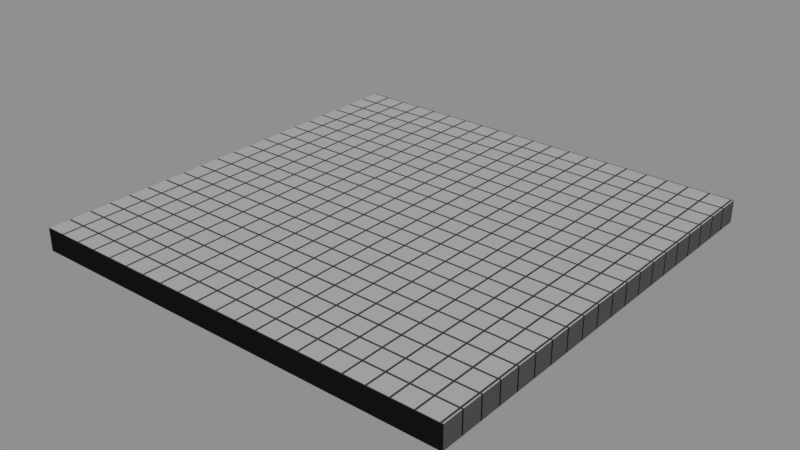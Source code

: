 # Source: walkway_plates.blend  (saved by Blender 2.79.0; exported with 4.5.12 LTS)
import bpy
from mathutils import Matrix  # noqa: F401  (used for matrix-valued properties, if any)

bpy.ops.wm.read_factory_settings(use_empty=True)
scene = bpy.context.scene
scene.name = 'Scene'

# ---- collections
col_collection_1 = bpy.data.collections.new('Collection 1'); scene.collection.children.link(col_collection_1)

# ---- materials (node trees are filled in below, after node groups)
mat_walkway_plates = bpy.data.materials.new('walkway plates')
mat_walkway_plates.alpha_threshold = 0.0
mat_walkway_plates.roughness = 0.5
mat_walkway_plates.line_color = (0.0, 0.0, 0.0, 1.0)

# ---- material node trees
mat_walkway_plates.use_nodes = True; mat_walkway_plates.node_tree.nodes.clear()
_N = mat_walkway_plates.node_tree.nodes; _L = mat_walkway_plates.node_tree.links
n0 = _N.new('ShaderNodeMapping'); n0.name = 'Mapping'; n0.location = (-452, 297)
n1 = _N.new('ShaderNodeTexCoord'); n1.name = 'Texture Coordinate'; n1.location = (-662, 280)
n2 = _N.new('ShaderNodeOutputMaterial'); n2.name = 'Material Output'; n2.location = (433, 166)
n3 = _N.new('ShaderNodeTexBrick'); n3.name = 'Brick Texture'; n3.location = (-162, 337)
n3.offset_frequency = 1
n3.squash_frequency = 1
n3.offset = 0.1
n3.inputs[1].default_value = (0.2, 0.2, 0.2, 1.0)
n3.inputs[3].default_value = (0.02064, 0.02064, 0.02064, 1.0)
n3.inputs[9].default_value = 0.5
n4 = _N.new('ShaderNodeValToRGB'); n4.name = 'ColorRamp'; n4.location = (117, 40)
while len(n4.color_ramp.elements) > 1: n4.color_ramp.elements.remove(n4.color_ramp.elements[-1])
n4.color_ramp.elements[0].position = 0.1298; n4.color_ramp.elements[0].color = (0.0, 0.0, 0.0, 1.0)
_e = n4.color_ramp.elements.new(0.7356); _e.color = (1.0, 1.0, 1.0, 1.0)
n5 = _N.new('ShaderNodeBsdfPrincipled'); n5.name = 'Principled BSDF'; n5.location = (165, 601)
n5.width = 150
n5.subsurface_method = 'BURLEY'
n5.inputs[2].default_value = 1.0
n5.inputs[3].default_value = 1.45
n5.inputs[9].default_value = (1.0, 1.0, 1.0)
n5.inputs[13].default_value = 0.0
n6 = _N.new('ShaderNodeDisplacement'); n6.name = 'Displacement'; n6.location = (0, 0)
n6.inputs[1].default_value = 0.0
n6.inputs[2].default_value = 0.1
_L.new(n3.outputs[0], n5.inputs[0])
_L.new(n0.outputs[0], n3.inputs[0])
_L.new(n1.outputs[3], n0.inputs[0])
_L.new(n3.outputs[0], n4.inputs[0])
_L.new(n5.outputs[0], n2.inputs[0])
_L.new(n4.outputs[0], n6.inputs[0])
_L.new(n6.outputs[0], n2.inputs[2])
n2.is_active_output = True

# ---- world
world_world = bpy.data.worlds.new('World'); scene.world = world_world
world_world.color = (0.277, 0.277, 0.277)
world_world.use_sun_shadow = False
world_world.sun_shadow_jitter_overblur = 0.0
world_world.cycles.sampling_method = 'MANUAL'

# ---- lights
light_sun = bpy.data.lights.new('Sun', 'SUN')
light_sun.transmission_factor = 0.0
light_sun.angle = 0.1993
light_sun.energy = 5.0
light_sun.shadow_buffer_clip_start = 0.5
light_sun.shadow_soft_size = 0.1
light_sun.shadow_cascade_max_distance = 1000.0

# ---- meshes
me_cube = bpy.data.meshes.new('Cube')
me_cube.from_pydata([(-1.0, -1.0, -0.05137), (-1.0, -1.0, 0.05137), (-1.0, 1.0, -0.05137), (-1.0, 1.0, 0.05137), (1.0, -1.0, -0.05137), (1.0, -1.0, 0.05137), (1.0, 1.0, -0.05137), (1.0, 1.0, 0.05137), (-1.0, 0.6667, -0.05137), (-1.0, 0.3333, -0.05137), (-1.0, -2.98e-08, -0.05137), (-1.0, -0.3333, -0.05137), (-1.0, -0.6667, -0.05137), (-1.0, -1.0, -0.03425), (-1.0, -1.0, -0.01712), (-1.0, -1.0, -8.584e-09), (-1.0, -1.0, 0.01712), (-1.0, -1.0, 0.03425), (-1.0, -0.6667, 0.05137), (-1.0, -0.3333, 0.05137), (-1.0, 2.98e-08, 0.05137), (-1.0, 0.3333, 0.05137), (-1.0, 0.6667, 0.05137), (-1.0, 1.0, 0.03425), (-1.0, 1.0, 0.01712), (-1.0, 1.0, -1.165e-08), (-1.0, 1.0, -0.01712), (-1.0, 1.0, -0.03425), (0.6667, 1.0, -0.05137), (0.3333, 1.0, -0.05137), (-2.98e-08, 1.0, -0.05137), (-0.3333, 1.0, -0.05137), (-0.6667, 1.0, -0.05137), (-0.6667, 1.0, 0.05137), (-0.3333, 1.0, 0.05137), (2.98e-08, 1.0, 0.05137), (0.3333, 1.0, 0.05137), (0.6667, 1.0, 0.05137), (1.0, 1.0, 0.03425), (1.0, 1.0, 0.01712), (1.0, 1.0, -1.165e-08), (1.0, 1.0, -0.01712), (1.0, 1.0, -0.03425), (1.0, -0.6667, -0.05137), (1.0, -0.3333, -0.05137), (1.0, 2.98e-08, -0.05137), (1.0, 0.3333, -0.05137), (1.0, 0.6667, -0.05137), (1.0, 0.6667, 0.05137), (1.0, 0.3333, 0.05137), (1.0, -2.98e-08, 0.05137), (1.0, -0.3333, 0.05137), (1.0, -0.6667, 0.05137), (1.0, -1.0, 0.03425), (1.0, -1.0, 0.01712), (1.0, -1.0, -1.165e-08), (1.0, -1.0, -0.01712), (1.0, -1.0, -0.03425), (-0.6667, -1.0, -0.05137), (-0.3333, -1.0, -0.05137), (2.98e-08, -1.0, -0.05137), (0.3333, -1.0, -0.05137), (0.6667, -1.0, -0.05137), (0.6667, -1.0, 0.05137), (0.3333, -1.0, 0.05137), (-2.98e-08, -1.0, 0.05137), (-0.3333, -1.0, 0.05137), (-0.6667, -1.0, 0.05137), (0.6667, 0.6667, 0.05137), (0.6667, 0.3333, 0.05137), (0.6667, -2.98e-08, 0.05137), (0.6667, -0.3333, 0.05137), (0.6667, -0.6667, 0.05137), (0.3333, 0.6667, 0.05137), (0.3333, 0.3333, 0.05137), (0.3333, -2.98e-08, 0.05137), (0.3333, -0.3333, 0.05137), (0.3333, -0.6667, 0.05137), (1.987e-08, 0.6667, 0.05137), (9.934e-09, 0.3333, 0.05137), (-8.882e-16, -2.98e-08, 0.05137), (-9.934e-09, -0.3333, 0.05137), (-1.987e-08, -0.6667, 0.05137), (-0.3333, 0.6667, 0.05137), (-0.3333, 0.3333, 0.05137), (-0.3333, -2.98e-08, 0.05137), (-0.3333, -0.3333, 0.05137), (-0.3333, -0.6667, 0.05137), (-0.6667, 0.6667, 0.05137), (-0.6667, 0.3333, 0.05137), (-0.6667, -2.98e-08, 0.05137), (-0.6667, -0.3333, 0.05137), (-0.6667, -0.6667, 0.05137), (-0.6667, 0.6667, -0.05137), (-0.6667, 0.3333, -0.05137), (-0.6667, -2.98e-08, -0.05137), (-0.6667, -0.3333, -0.05137), (-0.6667, -0.6667, -0.05137), (-0.3333, 0.6667, -0.05137), (-0.3333, 0.3333, -0.05137), (-0.3333, -2.98e-08, -0.05137), (-0.3333, -0.3333, -0.05137), (-0.3333, -0.6667, -0.05137), (-1.987e-08, 0.6667, -0.05137), (-9.934e-09, 0.3333, -0.05137), (8.882e-16, -2.98e-08, -0.05137), (9.934e-09, -0.3333, -0.05137), (1.987e-08, -0.6667, -0.05137), (0.3333, 0.6667, -0.05137), (0.3333, 0.3333, -0.05137), (0.3333, -2.98e-08, -0.05137), (0.3333, -0.3333, -0.05137), (0.3333, -0.6667, -0.05137), (0.6667, 0.6667, -0.05137), (0.6667, 0.3333, -0.05137), (0.6667, -2.98e-08, -0.05137), (0.6667, -0.3333, -0.05137), (0.6667, -0.6667, -0.05137), (0.6667, -1.0, -0.03425), (0.3333, -1.0, -0.03425), (-2.98e-08, -1.0, -0.03425), (-0.3333, -1.0, -0.03425), (-0.6667, -1.0, -0.03425), (0.6667, -1.0, -0.01712), (0.3333, -1.0, -0.01712), (-2.98e-08, -1.0, -0.01712), (-0.3333, -1.0, -0.01712), (-0.6667, -1.0, -0.01712), (0.6667, -1.0, -1.114e-08), (0.3333, -1.0, -1.063e-08), (-2.98e-08, -1.0, -1.012e-08), (-0.3333, -1.0, -9.605e-09), (-0.6667, -1.0, -9.095e-09), (0.6667, -1.0, 0.01712), (0.3333, -1.0, 0.01712), (-2.98e-08, -1.0, 0.01712), (-0.3333, -1.0, 0.01712), (-0.6667, -1.0, 0.01712), (0.6667, -1.0, 0.03425), (0.3333, -1.0, 0.03425), (-2.98e-08, -1.0, 0.03425), (-0.3333, -1.0, 0.03425), (-0.6667, -1.0, 0.03425), (1.0, 0.6667, -0.03425), (1.0, 0.3333, -0.03425), (1.0, -2.98e-08, -0.03425), (1.0, -0.3333, -0.03425), (1.0, -0.6667, -0.03425), (1.0, 0.6667, -0.01712), (1.0, 0.3333, -0.01712), (1.0, -2.98e-08, -0.01712), (1.0, -0.3333, -0.01712), (1.0, -0.6667, -0.01712), (1.0, 0.6667, -1.165e-08), (1.0, 0.3333, -1.165e-08), (1.0, -2.98e-08, -1.165e-08), (1.0, -0.3333, -1.165e-08), (1.0, -0.6667, -1.165e-08), (1.0, 0.6667, 0.01712), (1.0, 0.3333, 0.01712), (1.0, -2.98e-08, 0.01712), (1.0, -0.3333, 0.01712), (1.0, -0.6667, 0.01712), (1.0, 0.6667, 0.03425), (1.0, 0.3333, 0.03425), (1.0, -2.98e-08, 0.03425), (1.0, -0.3333, 0.03425), (1.0, -0.6667, 0.03425), (-0.6667, 1.0, -0.03425), (-0.3333, 1.0, -0.03425), (2.98e-08, 1.0, -0.03425), (0.3333, 1.0, -0.03425), (0.6667, 1.0, -0.03425), (-0.6667, 1.0, -0.01712), (-0.3333, 1.0, -0.01712), (2.98e-08, 1.0, -0.01712), (0.3333, 1.0, -0.01712), (0.6667, 1.0, -0.01712), (-0.6667, 1.0, -1.165e-08), (-0.3333, 1.0, -1.165e-08), (2.98e-08, 1.0, -1.165e-08), (0.3333, 1.0, -1.165e-08), (0.6667, 1.0, -1.165e-08), (-0.6667, 1.0, 0.01712), (-0.3333, 1.0, 0.01712), (2.98e-08, 1.0, 0.01712), (0.3333, 1.0, 0.01712), (0.6667, 1.0, 0.01712), (-0.6667, 1.0, 0.03425), (-0.3333, 1.0, 0.03425), (2.98e-08, 1.0, 0.03425), (0.3333, 1.0, 0.03425), (0.6667, 1.0, 0.03425), (-1.0, -0.6667, -0.03425), (-1.0, -0.3333, -0.03425), (-1.0, 2.98e-08, -0.03425), (-1.0, 0.3333, -0.03425), (-1.0, 0.6667, -0.03425), (-1.0, -0.6667, -0.01712), (-1.0, -0.3333, -0.01712), (-1.0, 2.98e-08, -0.01712), (-1.0, 0.3333, -0.01712), (-1.0, 0.6667, -0.01712), (-1.0, -0.6667, -9.095e-09), (-1.0, -0.3333, -9.605e-09), (-1.0, 2.98e-08, -1.012e-08), (-1.0, 0.3333, -1.063e-08), (-1.0, 0.6667, -1.114e-08), (-1.0, -0.6667, 0.01712), (-1.0, -0.3333, 0.01712), (-1.0, 2.98e-08, 0.01712), (-1.0, 0.3333, 0.01712), (-1.0, 0.6667, 0.01712), (-1.0, -0.6667, 0.03425), (-1.0, -0.3333, 0.03425), (-1.0, 2.98e-08, 0.03425), (-1.0, 0.3333, 0.03425), (-1.0, 0.6667, 0.03425)], [], [(217, 22, 3, 23), (192, 37, 7, 38), (167, 52, 5, 53), (142, 67, 1, 17), (117, 43, 4, 62), (92, 18, 1, 67), (52, 72, 63, 5), (72, 77, 64, 63), (77, 82, 65, 64), (82, 87, 66, 65), (87, 92, 67, 66), (7, 37, 68, 48), (48, 68, 69, 49), (49, 69, 70, 50), (50, 70, 71, 51), (51, 71, 72, 52), (37, 36, 73, 68), (68, 73, 74, 69), (69, 74, 75, 70), (70, 75, 76, 71), (71, 76, 77, 72), (36, 35, 78, 73), (73, 78, 79, 74), (74, 79, 80, 75), (75, 80, 81, 76), (76, 81, 82, 77), (35, 34, 83, 78), (78, 83, 84, 79), (79, 84, 85, 80), (80, 85, 86, 81), (81, 86, 87, 82), (34, 33, 88, 83), (83, 88, 89, 84), (84, 89, 90, 85), (85, 90, 91, 86), (86, 91, 92, 87), (33, 3, 22, 88), (88, 22, 21, 89), (89, 21, 20, 90), (90, 20, 19, 91), (91, 19, 18, 92), (12, 97, 58, 0), (97, 102, 59, 58), (102, 107, 60, 59), (107, 112, 61, 60), (112, 117, 62, 61), (2, 32, 93, 8), (8, 93, 94, 9), (9, 94, 95, 10), (10, 95, 96, 11), (11, 96, 97, 12), (32, 31, 98, 93), (93, 98, 99, 94), (94, 99, 100, 95), (95, 100, 101, 96), (96, 101, 102, 97), (31, 30, 103, 98), (98, 103, 104, 99), (99, 104, 105, 100), (100, 105, 106, 101), (101, 106, 107, 102), (30, 29, 108, 103), (103, 108, 109, 104), (104, 109, 110, 105), (105, 110, 111, 106), (106, 111, 112, 107), (29, 28, 113, 108), (108, 113, 114, 109), (109, 114, 115, 110), (110, 115, 116, 111), (111, 116, 117, 112), (28, 6, 47, 113), (113, 47, 46, 114), (114, 46, 45, 115), (115, 45, 44, 116), (116, 44, 43, 117), (58, 122, 13, 0), (122, 127, 14, 13), (127, 132, 15, 14), (132, 137, 16, 15), (137, 142, 17, 16), (4, 57, 118, 62), (62, 118, 119, 61), (61, 119, 120, 60), (60, 120, 121, 59), (59, 121, 122, 58), (57, 56, 123, 118), (118, 123, 124, 119), (119, 124, 125, 120), (120, 125, 126, 121), (121, 126, 127, 122), (56, 55, 128, 123), (123, 128, 129, 124), (124, 129, 130, 125), (125, 130, 131, 126), (126, 131, 132, 127), (55, 54, 133, 128), (128, 133, 134, 129), (129, 134, 135, 130), (130, 135, 136, 131), (131, 136, 137, 132), (54, 53, 138, 133), (133, 138, 139, 134), (134, 139, 140, 135), (135, 140, 141, 136), (136, 141, 142, 137), (53, 5, 63, 138), (138, 63, 64, 139), (139, 64, 65, 140), (140, 65, 66, 141), (141, 66, 67, 142), (43, 147, 57, 4), (147, 152, 56, 57), (152, 157, 55, 56), (157, 162, 54, 55), (162, 167, 53, 54), (6, 42, 143, 47), (47, 143, 144, 46), (46, 144, 145, 45), (45, 145, 146, 44), (44, 146, 147, 43), (42, 41, 148, 143), (143, 148, 149, 144), (144, 149, 150, 145), (145, 150, 151, 146), (146, 151, 152, 147), (41, 40, 153, 148), (148, 153, 154, 149), (149, 154, 155, 150), (150, 155, 156, 151), (151, 156, 157, 152), (40, 39, 158, 153), (153, 158, 159, 154), (154, 159, 160, 155), (155, 160, 161, 156), (156, 161, 162, 157), (39, 38, 163, 158), (158, 163, 164, 159), (159, 164, 165, 160), (160, 165, 166, 161), (161, 166, 167, 162), (38, 7, 48, 163), (163, 48, 49, 164), (164, 49, 50, 165), (165, 50, 51, 166), (166, 51, 52, 167), (28, 172, 42, 6), (172, 177, 41, 42), (177, 182, 40, 41), (182, 187, 39, 40), (187, 192, 38, 39), (2, 27, 168, 32), (32, 168, 169, 31), (31, 169, 170, 30), (30, 170, 171, 29), (29, 171, 172, 28), (27, 26, 173, 168), (168, 173, 174, 169), (169, 174, 175, 170), (170, 175, 176, 171), (171, 176, 177, 172), (26, 25, 178, 173), (173, 178, 179, 174), (174, 179, 180, 175), (175, 180, 181, 176), (176, 181, 182, 177), (25, 24, 183, 178), (178, 183, 184, 179), (179, 184, 185, 180), (180, 185, 186, 181), (181, 186, 187, 182), (24, 23, 188, 183), (183, 188, 189, 184), (184, 189, 190, 185), (185, 190, 191, 186), (186, 191, 192, 187), (23, 3, 33, 188), (188, 33, 34, 189), (189, 34, 35, 190), (190, 35, 36, 191), (191, 36, 37, 192), (8, 197, 27, 2), (197, 202, 26, 27), (202, 207, 25, 26), (207, 212, 24, 25), (212, 217, 23, 24), (0, 13, 193, 12), (12, 193, 194, 11), (11, 194, 195, 10), (10, 195, 196, 9), (9, 196, 197, 8), (13, 14, 198, 193), (193, 198, 199, 194), (194, 199, 200, 195), (195, 200, 201, 196), (196, 201, 202, 197), (14, 15, 203, 198), (198, 203, 204, 199), (199, 204, 205, 200), (200, 205, 206, 201), (201, 206, 207, 202), (15, 16, 208, 203), (203, 208, 209, 204), (204, 209, 210, 205), (205, 210, 211, 206), (206, 211, 212, 207), (16, 17, 213, 208), (208, 213, 214, 209), (209, 214, 215, 210), (210, 215, 216, 211), (211, 216, 217, 212), (17, 1, 18, 213), (213, 18, 19, 214), (214, 19, 20, 215), (215, 20, 21, 216), (216, 21, 22, 217)])
me_cube.materials.append(None)
me_cube.use_remesh_preserve_volume = False
me_cube.use_remesh_preserve_attributes = False
me_cube.use_mirror_vertex_groups = False
me_cube.update()

# ---- objects
ob_cube = bpy.data.objects.new('Cube', me_cube)
ob_sun = bpy.data.objects.new('Sun', light_sun)

# ---- transforms, parenting, visibility, modifiers, constraints
ob_cube.location = (0.0, 0.0, 0.0)
ob_cube.lineart.crease_threshold = 0.0
ob_cube.material_slots[0].link = 'OBJECT'; ob_cube.material_slots[0].material = mat_walkway_plates
ob_sun.location = (0.0, 5.0, 10.0)
ob_sun.rotation_euler = (-0.4102, -0.0, 0.0)
ob_sun.lineart.crease_threshold = 0.0

# ---- collection membership
col_collection_1.objects.link(ob_cube)
col_collection_1.objects.link(ob_sun)

# ---- scene / render settings (as saved in the file)
scene.frame_start = 1; scene.frame_end = 250; scene.frame_set(1)
scene.render.engine = 'CYCLES'
scene.render.resolution_percentage = 50
scene.render.dither_intensity = 0.0
scene.cycles.feature_set = 'EXPERIMENTAL'
scene.cycles.samples = 64
scene.cycles.sampling_pattern = 'TABULATED_SOBOL'
scene.cycles.use_adaptive_sampling = False
scene.cycles.use_light_tree = False
scene.cycles.caustics_reflective = False
scene.cycles.caustics_refractive = False
scene.cycles.blur_glossy = 0.0
scene.cycles.max_bounces = 2
scene.cycles.diffuse_bounces = 2
scene.cycles.glossy_bounces = 2
scene.cycles.transmission_bounces = 2
scene.cycles.volume_bounces = 2
scene.cycles.transparent_max_bounces = 2
scene.cycles.use_animated_seed = True
scene.cycles.sample_clamp_indirect = 0.0
scene.view_settings.view_transform = 'Standard'
bpy.context.view_layer.update()

# ---- added for rendering (the .blend has no active camera): camera
cam_auto = bpy.data.cameras.new('AutoCamera')
cam_auto.lens = 50.0
cam_auto.sensor_width = 36.0
cam_auto.clip_end = 1000.0
ob_auto_camera = bpy.data.objects.new('AutoCamera', cam_auto)
scene.collection.objects.link(ob_auto_camera)
ob_auto_camera.location = (2.61866, -3.14239, 2.09493)
ob_auto_camera.rotation_euler = (1.09748, -7.21219e-08, 0.694738)
scene.camera = ob_auto_camera
bpy.context.view_layer.update()
